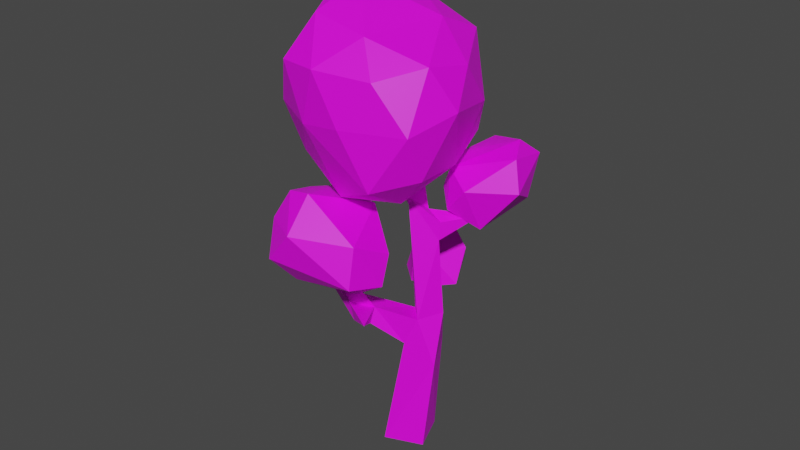 # Source: temp-decid.moderate.yellow.blend  (saved by Blender 2.82.7; exported with 4.5.12 LTS)
import bpy
from mathutils import Matrix  # noqa: F401  (used for matrix-valued properties, if any)

bpy.ops.wm.read_factory_settings(use_empty=True)
scene = bpy.context.scene
scene.name = 'Scene'

# ---- collections
col_collection = bpy.data.collections.new('Collection'); scene.collection.children.link(col_collection)

# ---- images (referenced by path relative to the original .blend; pixels are not part of the script)
import os
ASSET_DIR = os.environ.get("B2B_ASSET_DIR", "")  # directory of the original .blend (textures are referenced by path, not embedded)
HERE = os.path.dirname(os.path.abspath(__file__))  # packed textures are extracted next to this script under _unpacked/

def load_image(name, relpath, width, height, colorspace="sRGB"):
    """Load a texture the original file referenced (path relative to the .blend, or extracted next to this script)."""
    p = next((c for c in (os.path.join(HERE, relpath), os.path.join(ASSET_DIR, relpath)) if relpath and os.path.exists(c)), "")
    if p:
        img = bpy.data.images.load(p, check_existing=True)
        img.name = name
    else:  # same state as the original file: an image datablock whose file is absent (Cycles renders it pink)
        img = bpy.data.images.new(name, width, height)
        img.source = "FILE"
        img.filepath = "//" + (relpath or name)
    img.colorspace_settings.name = colorspace
    return img
img_temp_decid_yellow_png = load_image('temp-decid.yellow.png', 'palette/temp-decid.yellow.png', 1024, 1024, 'sRGB')

# ---- materials (node trees are filled in below, after node groups)
mat_palette = bpy.data.materials.new('palette')
mat_palette.use_transparent_shadow = False

# ---- material node trees
mat_palette.use_nodes = True; mat_palette.node_tree.nodes.clear()
_N = mat_palette.node_tree.nodes; _L = mat_palette.node_tree.links
n0 = _N.new('ShaderNodeOutputMaterial'); n0.name = 'Material Output'; n0.location = (300, 300)
n1 = _N.new('ShaderNodeBsdfPrincipled'); n1.name = 'Principled BSDF'; n1.location = (10, 300)
n1.distribution = 'GGX'
n1.subsurface_method = 'BURLEY'
n1.inputs[3].default_value = 1.45
n1.inputs[27].default_value = (0.0, 0.0, 0.0, 1.0)
n1.inputs[28].default_value = 1.0
n2 = _N.new('ShaderNodeTexImage'); n2.name = 'Image Texture'; n2.location = (-280, 280)
n2.image = img_temp_decid_yellow_png
_L.new(n1.outputs[0], n0.inputs[0])
_L.new(n2.outputs[0], n1.inputs[0])
n0.is_active_output = True

# ---- world
world_world = bpy.data.worlds.new('World'); scene.world = world_world
world_world.use_nodes = True; world_world.node_tree.nodes.clear()
_N = world_world.node_tree.nodes; _L = world_world.node_tree.links
n0 = _N.new('ShaderNodeOutputWorld'); n0.name = 'World Output'; n0.location = (300, 300)
n1 = _N.new('ShaderNodeBackground'); n1.name = 'Background'; n1.location = (10, 300)
n1.inputs[0].default_value = (0.05088, 0.05088, 0.05088, 1.0)
_L.new(n1.outputs[0], n0.inputs[0])
n0.is_active_output = True
world_world.color = (0.05088, 0.05088, 0.05088)
world_world.use_sun_shadow = False
world_world.sun_shadow_jitter_overblur = 0.0

# ---- meshes
me_cube_001 = bpy.data.meshes.new('Cube.001')
me_cube_001.from_pydata([(-0.3418, -0.08454, 3.576e-05), (-0.6877, 0.3572, 3.096), (0.6729, 0.5717, 1.952), (0.6795, 0.5553, 2.033), (0.9055, -0.504, 2.189), (0.9776, -0.4521, 2.189), (1.01, 0.122, 2.806), (0.9352, 0.1864, 2.813), (0.52, 0.2927, 3.474), (0.524, 0.2412, 3.559), (0.4729, 0.3139, 3.559), (-0.368, -0.2276, 3.667), (-0.3271, -0.2096, 3.74), (0.3157, -0.2528, 4.607), (0.2392, -0.2133, 4.63), (0.2801, -0.1343, 4.63), (-0.5235, -0.6499, 1.796), (-0.2165, -0.2346, 1.469), (-0.4344, -0.1412, 1.469), (-0.4063, -0.07565, 1.695), (-0.1884, -0.1691, 1.695), (-0.5323, -0.6702, 1.715), (0.1794, -0.03157, 3.544), (-0.02991, -0.1134, 3.663), (0.03355, 0.06133, 3.562), (0.3565, -0.1739, 4.607), (-0.106, -0.1909, 3.466), (-0.164, -0.05923, 3.466), (-0.0919, -0.02753, 3.586), (0.1074, -0.1848, 3.633), (0.1339, 0.112, 3.386), (0.1592, -0.0368, 3.356), (-0.05194, -0.09496, 3.121), (-0.156, 0.05057, 3.174), (-0.01585, 0.1543, 3.205), (-0.3923, 0.121, 2.871), (-0.2782, 0.2711, 3.038), (-0.3339, 0.1018, 3.038), (-0.7171, 0.2767, 3.097), (0.5459, 0.2326, 1.835), (0.7243, 0.153, 2.035), (0.7074, 0.2112, 1.835), (0.799, -0.1352, 1.881), (0.5467, -0.1174, 1.756), (0.6008, -0.1242, 2.032), (0.7833, -0.03246, 2.025), (0.9722, -0.5206, 2.117), (0.518, 0.09592, 2.023), (1.01, 0.217, 2.776), (0.1395, 0.2114, 1.482), (0.09776, -0.06897, 1.482), (-0.02124, 0.2648, 1.781), (0.4962, 0.1315, 1.685), (0.3478, -0.08109, 1.878), (0.3838, 0.1451, 1.873), (-0.01117, -0.0279, 1.784), (-0.3129, -0.03977, 1.84), (-0.3331, 0.2579, 1.84), (-0.01251, 0.255, 2.619), (0.004384, 0.006455, 2.619), (-0.2437, -0.01041, 2.633), (-0.2649, 0.2623, 2.808), (-0.08285, 0.3418, 1.187e-05), (0.3446, 0.0857, 0.0001792), (0.08255, -0.3445, 6.185e-05), (-0.3973, 0.03175, 1.149), (-0.2121, 0.3374, 1.149), (0.09012, 0.1543, 1.203), (-0.09509, -0.1513, 1.203), (-0.106, -0.1909, 3.466), (-0.164, -0.05923, 3.466), (-0.0919, -0.02753, 3.586), (-0.03398, -0.1592, 3.586), (0.4654, 0.1105, 5.465), (-0.523, -0.03247, 5.287), (-0.3311, 0.3475, 5.204), (-0.8196, -0.3622, 4.705), (-0.1304, 0.1981, 5.388), (0.02684, 0.8486, 5.083), (0.06536, -0.3943, 5.579), (-0.166, 0.9037, 4.753), (0.329, 1.081, 4.457), (-0.0266, 0.1219, 3.472), (0.2318, 0.5028, 3.439), (-0.4903, 0.5071, 4.388), (0.9294, -0.3393, 5.434), (1.15, 0.2797, 4.307), (1.362, -0.07345, 4.973), (0.981, 0.5, 4.187), (0.8557, -0.4836, 3.491), (1.293, 0.163, 4.48), (1.206, -0.02591, 4.245), (1.055, -0.01111, 3.777), (1.286, -0.3132, 4.304), (0.00941, -1.241, 5.122), (0.5262, -1.161, 4.359), (-0.3801, -0.898, 4.111), (-0.575, -0.796, 4.427), (0.1812, -0.6997, 3.467), (1.098, -0.6729, 3.965), (1.099, -0.7039, 4.119), (-0.302, -1.137, 4.435), (0.9052, -0.7357, 5.217), (0.2266, -1.324, 4.523), (0.292, -1.066, 5.364), (-0.3952, -0.7025, 5.267), (-0.2886, -0.2128, 3.442), (1.355, -0.4951, 4.447), (-0.4009, 0.3942, 3.793), (0.6649, -1.137, 4.909), (-0.8621, -0.3473, 4.13), (-0.4706, -0.7241, 3.797), (0.6669, -1.063, 5.01), (0.3368, -1.244, 5.044), (-0.7058, -0.6248, 4.753), (0.3531, -1.319, 4.466), (0.06831, -1.116, 3.941), (-0.7, -0.4996, 5.123), (-0.8059, -0.1048, 3.953), (-0.8019, -0.235, 3.906), (0.5789, -0.9801, 3.846), (0.841, 0.221, 3.454), (0.3945, -0.1413, 3.324), (-0.8639, -0.5286, 4.375), (0.489, -0.5077, 5.727), (0.7978, -0.07833, 5.491), (0.1324, 0.001119, 5.478), (0.6158, 0.8395, 4.961), (-0.4529, 0.55, 4.991), (0.878, 0.5882, 4.964), (-0.2754, 0.8336, 4.362), (-0.6039, 0.3694, 4.731), (0.118, -0.7455, 5.548), (0.5462, 0.4165, 5.345), (-0.2074, -0.2312, 5.477), (0.772, 0.7402, 4.092), (0.4989, 0.9258, 4.084), (-0.6112, 0.2759, 4.102), (0.7379, 0.4542, 5.249), (1.039, 0.5284, 4.716), (-0.4186, 0.682, 4.716), (0.9605, 0.6798, 4.435), (0.02832, 0.9968, 4.453), (-0.8756, -0.1499, 4.437), (1.03, -0.1146, 5.412), (0.1044, 0.9192, 3.866), (0.7731, -0.5264, 5.569), (-0.2615, -0.5153, 5.491), (0.6036, -0.8273, 5.625), (1.165, 0.4049, 5.027), (-0.7652, -0.1919, 5.135), (1.126, -0.7186, 4.999), (-0.7874, 0.1817, 4.424), (0.9802, -0.9617, 4.456), (0.6536, 0.846, 3.747), (1.177, -0.214, 3.886), (0.3862, -0.1934, 5.651), (1.361, -0.14, 4.936), (-0.5424, -0.8031, 5.007), (1.043, 0.3851, 3.959), (1.054, 0.7939, 2.869), (0.5345, 0.6828, 2.936), (0.6606, 0.6672, 3.108), (1.069, 0.4382, 2.451), (0.6709, 0.3122, 2.439), (0.8508, 0.2723, 3.407), (1.419, 0.07343, 3.421), (1.277, -0.2022, 3.411), (0.396, -0.1801, 3.058), (1.621, 0.09702, 2.714), (1.223, 0.404, 3.43), (0.4494, 0.1632, 3.312), (1.332, -0.4424, 2.819), (1.313, -0.3264, 2.542), (1.183, -0.4305, 3.191), (1.018, -0.4264, 3.314), (1.138, -0.5001, 2.945), (0.8541, 0.5529, 2.427), (1.215, 0.6157, 2.645), (0.768, -0.4837, 3.145), (0.7921, -0.4925, 2.647), (0.3849, 0.06221, 2.761), (1.462, 0.5081, 2.932), (0.842, 0.7837, 3.101), (0.3509, 0.3633, 2.986), (0.5661, -0.3981, 2.836), (0.5521, -0.08504, 2.564), (0.8593, -0.2573, 2.482), (1.519, 0.3513, 3.229), (1.47, -0.2372, 3.095), (1.421, 0.1564, 2.483), (0.4644, 0.68, 2.659), (1.17, 0.09127, 3.541), (1.606, 0.06913, 3.057), (1.283, 0.5945, 3.204), (0.6829, -0.3016, 3.324), (1.649, 0.2361, 2.793), (0.8276, 0.8662, 2.616), (0.5026, 0.6675, 2.516), (1.171, -0.005024, 2.418), (-1.43, 0.03189, 3.752), (-1.347, -0.1283, 3.463), (-0.9573, 0.1697, 3.898), (-0.6576, 0.4973, 3.133), (-1.102, 0.5842, 3.394), (-1.349, 0.2425, 3.373), (-1.136, 0.5915, 3.677), (-1.069, 0.5264, 3.839), (-0.8702, 0.4582, 3.787), (-1.209, 0.2505, 3.939), (-1.145, -0.2028, 3.863), (-0.5694, 0.07196, 3.721), (-0.7872, -0.219, 3.756), (-0.4884, 0.3183, 3.562), (-1.01, 0.6814, 3.563), (-1.025, -0.4212, 3.618), (-0.5553, -0.2361, 3.561), (-1.254, -0.3362, 3.583), (-0.8927, -0.3738, 3.278), (-0.3598, 0.2251, 3.324), (-0.3904, -0.0492, 3.345), (-1.112, 0.3385, 3.131), (-0.7979, 0.2877, 2.941), (-0.9992, -0.1499, 3.073), (-0.4402, 0.2232, 3.079), (-0.7473, -0.09944, 3.069), (-0.3887, 0.0699, 3.523), (-0.5478, 0.4959, 3.405), (-1.311, 0.4142, 3.66), (-0.929, 0.5428, 3.202), (-1.12, 0.07026, 3.081), (-0.5104, -0.4323, 2.2), (-0.7568, -0.492, 2.231), (-0.8066, -0.9487, 2.384), (-0.5054, -1.179, 2.172), (-0.2837, -0.5505, 2.193), (-0.8923, -0.6664, 2.187), (-0.7275, -1.163, 2.2), (-0.2911, -1.002, 2.198), (-0.5994, -0.3497, 1.951), (-0.3476, -0.43, 1.946), (-0.8916, -1.041, 1.764), (-0.6695, -1.162, 1.806), (-0.1743, -0.6412, 1.928), (-0.1552, -0.9188, 1.925), (-0.3785, -0.4577, 1.764), (-0.7152, -0.6659, 1.644), (-0.2168, -0.7635, 1.719), (-0.7132, -0.9382, 1.635), (-0.6099, -0.8133, 2.494), (-0.2375, -0.763, 2.329), (-0.9509, -0.9364, 2.073), (-0.7086, -0.4177, 1.776), (-0.8558, -0.7502, 1.786), (-0.2588, -1.044, 1.795)], [], [(15, 22, 24), (14, 29, 13), (13, 22, 25), (52, 39, 41), (37, 32, 33), (14, 24, 23), (58, 34, 31), (16, 17, 20), (16, 18, 21), (21, 18, 17), (60, 59, 32), (66, 51, 49), (32, 59, 31), (59, 58, 31), (66, 57, 51), (20, 50, 55), (15, 13, 25), (17, 68, 50), (68, 67, 50), (20, 17, 50), (53, 47, 54), (35, 32, 37), (29, 26, 32), (19, 56, 57), (6, 48, 7), (50, 67, 49), (67, 66, 49), (18, 19, 57), (43, 41, 42), (4, 46, 5), (29, 23, 26), (27, 28, 33), (28, 34, 33), (28, 24, 34), (71, 23, 28), (72, 26, 23), (18, 68, 17), (24, 28, 23), (69, 27, 26), (70, 28, 27), (61, 34, 58), (18, 66, 65), (62, 64, 0), (29, 32, 31), (45, 41, 40), (56, 20, 55), (36, 33, 34), (33, 26, 27), (39, 54, 47), (22, 29, 31), (12, 70, 11), (12, 72, 71), (12, 69, 72), (8, 31, 30), (9, 31, 8), (10, 22, 9), (10, 30, 24), (38, 61, 35), (38, 36, 1), (38, 35, 37), (3, 47, 40), (3, 41, 2), (3, 39, 47), (46, 43, 42), (4, 43, 46), (5, 44, 4), (5, 42, 45), (48, 45, 40), (7, 44, 6), (7, 40, 47), (43, 49, 52), (53, 50, 43), (54, 55, 53), (54, 49, 51), (59, 51, 58), (60, 55, 59), (61, 56, 60), (61, 51, 57), (66, 0, 65), (66, 63, 62), (68, 63, 67), (65, 64, 68), (15, 25, 22), (15, 24, 14), (13, 29, 22), (14, 23, 29), (16, 21, 17), (16, 20, 19), (16, 19, 18), (15, 14, 13), (53, 44, 47), (35, 60, 32), (10, 9, 8), (43, 52, 41), (71, 72, 23), (72, 69, 26), (18, 65, 68), (69, 70, 27), (70, 71, 28), (61, 36, 34), (18, 57, 66), (62, 63, 64), (43, 44, 53), (61, 60, 35), (45, 42, 41), (56, 19, 20), (36, 37, 33), (33, 32, 26), (39, 52, 54), (31, 34, 30), (24, 30, 34), (11, 70, 69), (12, 71, 70), (12, 11, 69), (9, 22, 31), (10, 24, 22), (10, 8, 30), (38, 1, 61), (1, 36, 61), (38, 37, 36), (3, 40, 41), (2, 41, 39), (3, 2, 39), (4, 44, 43), (5, 45, 44), (5, 46, 42), (48, 6, 45), (6, 44, 45), (7, 47, 44), (7, 48, 40), (43, 50, 49), (53, 55, 50), (54, 51, 55), (54, 52, 49), (59, 55, 51), (60, 56, 55), (61, 57, 56), (61, 58, 51), (66, 62, 0), (66, 67, 63), (68, 64, 63), (65, 0, 64), (154, 121, 83), (151, 102, 112), (150, 76, 117), (155, 91, 93), (146, 85, 125), (130, 80, 142), (148, 146, 124), (159, 92, 121), (73, 156, 125), (85, 146, 148), (94, 103, 113), (89, 99, 120), (136, 81, 135), (149, 87, 90), (149, 90, 139), (107, 93, 157), (101, 94, 158), (159, 88, 86), (152, 84, 137), (74, 77, 75), (134, 79, 126), (105, 94, 132), (137, 84, 108), (122, 82, 83), (100, 107, 153), (74, 147, 134), (77, 74, 134), (76, 123, 114), (76, 143, 123), (77, 134, 126), (77, 78, 75), (151, 157, 85), (132, 104, 148), (78, 133, 127), (134, 147, 79), (132, 94, 104), (80, 130, 140), (102, 85, 148), (135, 141, 88), (152, 131, 84), (154, 135, 159), (81, 136, 145), (83, 82, 108), (84, 130, 108), (85, 144, 125), (102, 151, 85), (79, 147, 132), (106, 82, 122), (148, 104, 112), (121, 92, 89), (103, 94, 101), (102, 148, 112), (86, 91, 92), (123, 97, 114), (151, 109, 153), (120, 153, 95), (100, 99, 93), (90, 157, 93), (91, 90, 93), (87, 149, 144), (135, 154, 136), (154, 159, 121), (92, 155, 89), (99, 89, 155), (155, 92, 91), (76, 150, 152), (97, 101, 158), (78, 77, 133), (104, 94, 113), (86, 90, 91), (88, 141, 86), (139, 90, 86), (159, 86, 92), (86, 141, 139), (90, 87, 157), (132, 147, 105), (95, 115, 116), (157, 151, 107), (85, 157, 87), (87, 144, 85), (97, 123, 96), (96, 123, 111), (159, 135, 88), (82, 106, 108), (122, 89, 98), (122, 83, 121), (89, 122, 121), (74, 150, 147), (101, 97, 96), (109, 151, 112), (153, 120, 100), (156, 73, 126), (151, 153, 107), (100, 93, 107), (120, 99, 100), (93, 99, 155), (119, 123, 110), (117, 158, 105), (115, 109, 113), (114, 158, 117), (113, 109, 112), (120, 116, 98), (106, 119, 118), (98, 89, 120), (106, 122, 98), (94, 105, 158), (103, 115, 113), (76, 114, 117), (119, 111, 123), (104, 113, 112), (116, 120, 95), (118, 152, 137), (110, 123, 143), (118, 108, 106), (147, 117, 105), (116, 115, 103), (96, 116, 101), (97, 158, 114), (111, 106, 98), (119, 110, 118), (116, 111, 98), (111, 119, 106), (116, 103, 101), (153, 109, 95), (124, 156, 79), (124, 146, 125), (75, 128, 150), (131, 152, 150), (75, 78, 128), (127, 133, 138), (95, 109, 115), (108, 118, 137), (152, 118, 143), (110, 143, 118), (150, 117, 147), (116, 96, 111), (74, 75, 150), (128, 131, 150), (133, 126, 73), (145, 154, 83), (129, 127, 138), (128, 80, 140), (129, 139, 141), (130, 145, 108), (131, 128, 140), (143, 76, 152), (144, 138, 125), (148, 124, 132), (81, 127, 141), (142, 145, 130), (156, 126, 79), (141, 135, 81), (132, 124, 79), (129, 149, 139), (128, 78, 80), (81, 145, 142), (149, 129, 138), (140, 130, 84), (84, 131, 140), (156, 124, 125), (144, 149, 138), (77, 126, 133), (154, 145, 136), (133, 73, 125), (133, 125, 138), (145, 83, 108), (78, 127, 81), (81, 142, 80), (127, 129, 141), (80, 78, 81), (163, 199, 164), (162, 183, 161), (197, 178, 177), (160, 182, 178), (178, 197, 160), (191, 184, 161), (182, 160, 194), (191, 161, 183), (195, 171, 168), (183, 162, 165), (166, 189, 193), (180, 186, 187), (174, 167, 175), (195, 168, 185), (170, 194, 183), (165, 162, 171), (173, 199, 190), (171, 195, 165), (198, 186, 181), (177, 178, 163), (198, 191, 197), (164, 177, 163), (184, 191, 198), (166, 193, 188), (169, 193, 189), (170, 183, 165), (168, 171, 184), (161, 184, 171), (162, 161, 171), (181, 168, 184), (180, 185, 186), (172, 176, 180), (183, 197, 191), (180, 187, 173), (160, 197, 183), (181, 184, 198), (180, 179, 185), (172, 189, 174), (164, 198, 177), (176, 175, 179), (176, 172, 174), (186, 198, 164), (179, 195, 185), (174, 175, 176), (176, 179, 180), (175, 167, 195), (172, 173, 189), (169, 196, 193), (169, 189, 173), (189, 166, 167), (167, 174, 189), (197, 177, 198), (166, 188, 170), (166, 170, 192), (172, 180, 173), (173, 187, 199), (179, 175, 195), (185, 168, 181), (185, 181, 186), (163, 190, 199), (190, 178, 196), (186, 164, 187), (190, 163, 178), (199, 187, 164), (169, 190, 196), (167, 166, 192), (196, 188, 193), (196, 182, 188), (182, 194, 188), (195, 167, 192), (165, 195, 192), (160, 183, 194), (170, 165, 192), (188, 194, 170), (196, 178, 182), (173, 190, 169), (200, 228, 205), (212, 210, 215), (201, 205, 230), (208, 214, 207), (208, 207, 202), (214, 204, 206), (209, 200, 210), (200, 217, 210), (217, 200, 201), (202, 207, 209), (228, 200, 209), (210, 212, 202), (210, 202, 209), (203, 214, 227), (204, 228, 206), (204, 221, 205), (200, 205, 201), (206, 228, 207), (228, 204, 205), (204, 229, 221), (208, 227, 214), (214, 206, 207), (203, 229, 214), (209, 207, 228), (201, 223, 217), (223, 218, 217), (218, 220, 216), (218, 225, 220), (220, 219, 226), (220, 224, 219), (224, 203, 227), (224, 222, 203), (222, 229, 203), (222, 221, 229), (222, 230, 221), (224, 227, 219), (225, 222, 224), (223, 225, 218), (221, 230, 205), (220, 226, 216), (218, 216, 215), (217, 218, 215), (219, 227, 213), (219, 213, 226), (216, 226, 211), (212, 216, 211), (212, 211, 202), (215, 216, 212), (213, 227, 208), (211, 213, 208), (211, 208, 202), (226, 213, 211), (217, 215, 210), (229, 204, 214), (230, 223, 201), (222, 223, 230), (220, 225, 224), (222, 225, 223), (248, 254, 242), (247, 248, 246), (247, 246, 245), (248, 242, 241), (246, 248, 241), (246, 241, 253), (246, 253, 252), (246, 252, 245), (247, 245, 243), (244, 247, 243), (244, 243, 250), (242, 254, 234), (245, 252, 239), (240, 245, 239), (240, 239, 231), (244, 250, 238), (254, 244, 238), (254, 238, 234), (242, 234, 237), (241, 242, 237), (241, 237, 251), (253, 251, 236), (239, 236, 232), (239, 232, 231), (240, 231, 235), (243, 240, 235), (243, 235, 250), (234, 238, 250), (234, 250, 249), (233, 237, 234), (233, 234, 249), (236, 251, 233), (232, 236, 233), (232, 233, 249), (231, 232, 249), (250, 235, 231), (250, 231, 249), (251, 237, 233), (245, 240, 243), (252, 236, 239), (252, 253, 236), (253, 241, 251), (254, 247, 244), (254, 248, 247)])
_uv = me_cube_001.uv_layers.new(name='UVMap')
_uv.uv.foreach_set('vector', [0.8116, 0.4988, 0.8116, 0.5112, 0.8088, 0.5112, 0.7381, 0.5307, 0.7257, 0.5335, 0.7381, 0.5335, 0.7892, 0.5323, 0.7768, 0.5335, 0.7892, 0.5335, 0.7029, 0.4157, 0.7029, 0.4217, 0.7001, 0.4217, 0.8086, 0.511, 0.8115, 0.4986, 0.8086, 0.4986, 0.8148, 0.5115, 0.812, 0.5239, 0.8148, 0.5239, 0.7896, 0.5303, 0.802, 0.5303, 0.802, 0.5243, 0.8084, 0.4988, 0.8024, 0.5112, 0.8084, 0.5112, 0.7892, 0.5307, 0.7768, 0.5319, 0.7892, 0.5319, 0.7385, 0.5303, 0.7509, 0.5243, 0.7509, 0.5303, 0.7764, 0.5243, 0.7764, 0.5303, 0.764, 0.5303, 0.764, 0.5048, 0.7764, 0.4988, 0.7764, 0.5048, 0.7895, 0.5242, 0.8019, 0.5242, 0.7895, 0.5302, 0.7381, 0.4728, 0.7257, 0.4728, 0.7381, 0.4604, 0.7956, 0.4476, 0.7896, 0.46, 0.7956, 0.46, 0.7385, 0.4217, 0.7445, 0.4157, 0.7445, 0.4217, 0.804, 0.5271, 0.8052, 0.5243, 0.8052, 0.5271, 0.7385, 0.4345, 0.7445, 0.4345, 0.7445, 0.4284, 0.7253, 0.4153, 0.7253, 0.4093, 0.7193, 0.4153, 0.6873, 0.4345, 0.6934, 0.4345, 0.6934, 0.4284, 0.7093, 0.4221, 0.7065, 0.4281, 0.7093, 0.4281, 0.7097, 0.4217, 0.7125, 0.4157, 0.7125, 0.4217, 0.7257, 0.4153, 0.7317, 0.4153, 0.7317, 0.4093, 0.6873, 0.4281, 0.6934, 0.4281, 0.6934, 0.4221, 0.7525, 0.5339, 0.7513, 0.5351, 0.7525, 0.5351, 0.7768, 0.4536, 0.7828, 0.4476, 0.7828, 0.4536, 0.6872, 0.4219, 0.6872, 0.4279, 0.6932, 0.4219, 0.7832, 0.4536, 0.7892, 0.4536, 0.7892, 0.4476, 0.6873, 0.4728, 0.6934, 0.4668, 0.6934, 0.4728, 0.756, 0.5351, 0.7573, 0.5339, 0.7573, 0.5351, 0.7033, 0.4217, 0.7061, 0.4217, 0.7061, 0.4157, 0.7093, 0.4217, 0.7065, 0.4217, 0.7093, 0.4157, 0.764, 0.5335, 0.7764, 0.5307, 0.7764, 0.5335, 0.7065, 0.4345, 0.7093, 0.4345, 0.7093, 0.4284, 0.8028, 0.5271, 0.8028, 0.5243, 0.8024, 0.5271, 0.8084, 0.5271, 0.8084, 0.5243, 0.8056, 0.5271, 0.6937, 0.4281, 0.6997, 0.4221, 0.6997, 0.4281, 0.8055, 0.527, 0.8055, 0.5242, 0.8083, 0.5242, 0.8036, 0.5271, 0.8036, 0.5243, 0.8032, 0.5271, 0.7557, 0.5343, 0.7529, 0.5343, 0.7557, 0.5339, 0.7956, 0.4856, 0.7956, 0.4732, 0.7896, 0.4856, 0.7381, 0.4093, 0.7321, 0.4153, 0.7381, 0.4153, 0.7509, 0.4604, 0.7385, 0.4728, 0.7509, 0.4728, 0.7129, 0.4408, 0.7189, 0.4348, 0.7189, 0.4408, 0.7097, 0.4281, 0.7125, 0.4221, 0.7125, 0.4281, 0.7832, 0.46, 0.7892, 0.46, 0.7892, 0.454, 0.7093, 0.4093, 0.7093, 0.4153, 0.7065, 0.4153, 0.7029, 0.4284, 0.7001, 0.4345, 0.7029, 0.4345, 0.8024, 0.5303, 0.8052, 0.5303, 0.8052, 0.5275, 0.8084, 0.5303, 0.8084, 0.5275, 0.8056, 0.5303, 0.8084, 0.5307, 0.8024, 0.5319, 0.8084, 0.5319, 0.7125, 0.4093, 0.7097, 0.4153, 0.7125, 0.4153, 0.7125, 0.4284, 0.7097, 0.4345, 0.7125, 0.4345, 0.8116, 0.5115, 0.8088, 0.5239, 0.8116, 0.5239, 0.802, 0.5335, 0.7896, 0.5335, 0.802, 0.5323, 0.7092, 0.4155, 0.7064, 0.4215, 0.7064, 0.4155, 0.8084, 0.4604, 0.8084, 0.4728, 0.8024, 0.4728, 0.7828, 0.486, 0.7768, 0.4984, 0.7828, 0.4984, 0.802, 0.5307, 0.7896, 0.5319, 0.802, 0.5319, 0.7096, 0.4215, 0.7096, 0.4155, 0.7124, 0.4155, 0.6997, 0.4284, 0.6937, 0.4345, 0.6997, 0.4345, 0.8084, 0.5323, 0.8024, 0.5335, 0.8084, 0.5335, 0.7125, 0.4668, 0.7125, 0.4728, 0.7065, 0.4728, 0.8084, 0.4348, 0.8024, 0.4472, 0.8084, 0.4472, 0.7637, 0.5335, 0.7513, 0.5335, 0.7637, 0.5307, 0.8104, 0.5367, 0.8116, 0.5243, 0.8116, 0.5367, 0.8086, 0.5238, 0.8086, 0.5114, 0.8115, 0.5114, 0.8148, 0.4221, 0.8088, 0.4345, 0.8148, 0.4345, 0.7767, 0.5322, 0.7891, 0.5322, 0.7767, 0.5334, 0.8084, 0.4221, 0.8084, 0.4345, 0.8024, 0.4345, 0.796, 0.4728, 0.802, 0.4604, 0.802, 0.4728, 0.802, 0.4345, 0.802, 0.4221, 0.796, 0.4345, 0.6996, 0.4219, 0.6936, 0.4279, 0.6936, 0.4219, 0.7001, 0.5175, 0.7125, 0.5115, 0.7125, 0.5175, 0.8147, 0.4219, 0.8086, 0.4343, 0.8086, 0.4219, 0.7892, 0.5179, 0.7768, 0.5239, 0.7892, 0.5239, 0.7637, 0.5179, 0.7513, 0.5239, 0.7637, 0.5239, 0.802, 0.5115, 0.796, 0.5239, 0.802, 0.5239, 0.7129, 0.4728, 0.7253, 0.4604, 0.7253, 0.4728, 0.7509, 0.4476, 0.7385, 0.46, 0.7509, 0.46, 0.7385, 0.4472, 0.7509, 0.4348, 0.7509, 0.4472, 0.7896, 0.5239, 0.7956, 0.5115, 0.7956, 0.5239, 0.7509, 0.5339, 0.7509, 0.5351, 0.7385, 0.5351, 0.7383, 0.5338, 0.7507, 0.5338, 0.7383, 0.535, 0.8118, 0.5238, 0.8118, 0.5114, 0.8147, 0.5114, 0.738, 0.5306, 0.7256, 0.5334, 0.7256, 0.5306, 0.8115, 0.5242, 0.8102, 0.5242, 0.8102, 0.5366, 0.7507, 0.5242, 0.7383, 0.5242, 0.7383, 0.5302, 0.8023, 0.511, 0.8023, 0.4986, 0.8083, 0.4986, 0.7559, 0.535, 0.7559, 0.5338, 0.7571, 0.5338, 0.7509, 0.4221, 0.7449, 0.4281, 0.7509, 0.4281, 0.7253, 0.5367, 0.7253, 0.5307, 0.7129, 0.5367, 0.7511, 0.5338, 0.7523, 0.5338, 0.7511, 0.535, 0.7257, 0.46, 0.7317, 0.46, 0.7317, 0.454, 0.8039, 0.527, 0.8051, 0.5242, 0.8039, 0.5242, 0.8023, 0.527, 0.8023, 0.5242, 0.8027, 0.5242, 0.7381, 0.4348, 0.7381, 0.4408, 0.7321, 0.4408, 0.8031, 0.527, 0.8031, 0.5242, 0.8035, 0.5242, 0.7555, 0.5338, 0.7527, 0.5338, 0.7527, 0.5342, 0.7129, 0.4153, 0.7189, 0.4153, 0.7189, 0.4093, 0.7125, 0.4984, 0.7001, 0.4984, 0.7125, 0.486, 0.6873, 0.4856, 0.6997, 0.4856, 0.6997, 0.4732, 0.7764, 0.4664, 0.7764, 0.4604, 0.7704, 0.4664, 0.7001, 0.4281, 0.7029, 0.4221, 0.7029, 0.4281, 0.7061, 0.4345, 0.7033, 0.4345, 0.7061, 0.4284, 0.7, 0.4155, 0.7028, 0.4155, 0.7, 0.4215, 0.706, 0.4155, 0.7032, 0.4155, 0.7032, 0.4215, 0.6932, 0.4283, 0.6872, 0.4283, 0.6872, 0.4343, 0.8023, 0.5274, 0.8051, 0.5274, 0.8023, 0.5302, 0.7033, 0.4153, 0.7061, 0.4093, 0.7061, 0.4153, 0.7001, 0.4408, 0.7061, 0.4408, 0.7061, 0.4348, 0.7064, 0.4152, 0.7064, 0.4091, 0.7092, 0.4091, 0.7096, 0.4152, 0.7096, 0.4091, 0.7124, 0.4091, 0.8023, 0.5318, 0.8023, 0.5306, 0.8083, 0.5306, 0.8116, 0.486, 0.8116, 0.4984, 0.8088, 0.4984, 0.8086, 0.4982, 0.8115, 0.4858, 0.8086, 0.4858, 0.7895, 0.5306, 0.7895, 0.5318, 0.8019, 0.5306, 0.7381, 0.5339, 0.7381, 0.5351, 0.7257, 0.5351, 0.8023, 0.4727, 0.8023, 0.4603, 0.8083, 0.4603, 0.7763, 0.5306, 0.7639, 0.5306, 0.7639, 0.5334, 0.77, 0.4476, 0.764, 0.4536, 0.77, 0.4536, 0.7029, 0.4093, 0.7029, 0.4153, 0.7001, 0.4153, 0.8023, 0.5334, 0.8023, 0.5322, 0.8083, 0.5322, 0.8023, 0.4471, 0.8023, 0.4347, 0.8083, 0.4347, 0.8148, 0.4732, 0.8148, 0.4856, 0.8088, 0.4856, 0.7895, 0.5322, 0.7895, 0.5334, 0.8019, 0.5322, 0.81, 0.5367, 0.8088, 0.5367, 0.81, 0.5243, 0.8023, 0.4343, 0.8083, 0.4219, 0.8023, 0.4219, 0.7891, 0.5178, 0.7767, 0.5178, 0.7767, 0.5238, 0.8099, 0.5242, 0.8086, 0.5242, 0.8086, 0.5366, 0.6873, 0.5303, 0.6997, 0.5303, 0.6997, 0.5243, 0.7189, 0.4157, 0.7189, 0.4217, 0.7129, 0.4217, 0.8148, 0.4348, 0.8148, 0.4472, 0.8088, 0.4472, 0.6996, 0.4283, 0.6936, 0.4283, 0.6936, 0.4343, 0.764, 0.5239, 0.7764, 0.5239, 0.7764, 0.5179, 0.7763, 0.5178, 0.7639, 0.5178, 0.7639, 0.5238, 0.7959, 0.5238, 0.7959, 0.5114, 0.8019, 0.5114, 0.7511, 0.5238, 0.7511, 0.5178, 0.7635, 0.5178, 0.7128, 0.4727, 0.7128, 0.4603, 0.7252, 0.4603, 0.7955, 0.5114, 0.7895, 0.5114, 0.7895, 0.5238, 0.7383, 0.4471, 0.7383, 0.4347, 0.7507, 0.4347, 0.7383, 0.4599, 0.7383, 0.4475, 0.7507, 0.4475, 0.2257, 0.489, 0.2381, 0.4766, 0.2381, 0.489, 0.3088, 0.4634, 0.3148, 0.4634, 0.3148, 0.451, 0.302, 0.4894, 0.2896, 0.4954, 0.302, 0.4954, 0.2061, 0.4319, 0.2061, 0.4379, 0.2001, 0.4379, 0.2704, 0.4443, 0.2764, 0.4443, 0.2764, 0.4383, 0.2001, 0.4315, 0.2061, 0.4255, 0.2061, 0.4315, 0.2895, 0.4314, 0.2895, 0.4253, 0.2955, 0.4253, 0.3024, 0.4123, 0.3084, 0.4123, 0.3084, 0.3999, 0.2317, 0.4379, 0.2257, 0.4379, 0.2317, 0.4319, 0.2257, 0.4059, 0.2317, 0.4059, 0.2317, 0.3999, 0.2125, 0.4894, 0.2001, 0.4954, 0.2125, 0.4954, 0.2512, 0.4634, 0.2636, 0.4634, 0.2636, 0.451, 0.302, 0.4634, 0.302, 0.451, 0.296, 0.4634, 0.2257, 0.4634, 0.2381, 0.4634, 0.2381, 0.451, 0.3024, 0.3995, 0.3084, 0.3871, 0.3084, 0.3995, 0.3148, 0.3995, 0.3088, 0.3995, 0.3148, 0.3871, 0.2507, 0.4381, 0.2383, 0.4505, 0.2383, 0.4381, 0.2001, 0.4251, 0.2061, 0.4251, 0.2061, 0.4191, 0.2065, 0.4187, 0.2125, 0.4127, 0.2125, 0.4187, 0.264, 0.4954, 0.2764, 0.4894, 0.2764, 0.4954, 0.2956, 0.4379, 0.2896, 0.4379, 0.2956, 0.4319, 0.2896, 0.4251, 0.302, 0.4127, 0.302, 0.4251, 0.2958, 0.4253, 0.3019, 0.4253, 0.2958, 0.4314, 0.2764, 0.3999, 0.2764, 0.4123, 0.264, 0.4123, 0.2764, 0.3995, 0.2764, 0.3871, 0.264, 0.3995, 0.2445, 0.4255, 0.2385, 0.4315, 0.2445, 0.4315, 0.2896, 0.5082, 0.302, 0.5022, 0.302, 0.5082, 0.2125, 0.4507, 0.2125, 0.4446, 0.2065, 0.4507, 0.2061, 0.4187, 0.2001, 0.4187, 0.2061, 0.4127, 0.2448, 0.4123, 0.2509, 0.4063, 0.2509, 0.4123, 0.2509, 0.4894, 0.2385, 0.4954, 0.2509, 0.4954, 0.2125, 0.4762, 0.2125, 0.4638, 0.2001, 0.4762, 0.3215, 0.4379, 0.3275, 0.4379, 0.3275, 0.4255, 0.2636, 0.4638, 0.2512, 0.4762, 0.2636, 0.4762, 0.2828, 0.3995, 0.2768, 0.3995, 0.2828, 0.3935, 0.2253, 0.4958, 0.2129, 0.5018, 0.2253, 0.5018, 0.2955, 0.4317, 0.2895, 0.4377, 0.2895, 0.4317, 0.2511, 0.4381, 0.2635, 0.4381, 0.2511, 0.4505, 0.2125, 0.4191, 0.2065, 0.4251, 0.2125, 0.4251, 0.2636, 0.3871, 0.2636, 0.3931, 0.2576, 0.3931, 0.2128, 0.5017, 0.2128, 0.4957, 0.2252, 0.4957, 0.2763, 0.387, 0.2639, 0.387, 0.2639, 0.3994, 0.2129, 0.4634, 0.2253, 0.4634, 0.2253, 0.451, 0.3084, 0.4251, 0.3024, 0.4251, 0.3084, 0.4127, 0.3019, 0.4317, 0.2958, 0.4317, 0.2958, 0.4377, 0.3086, 0.4381, 0.3146, 0.4381, 0.3086, 0.4505, 0.2, 0.4126, 0.2, 0.4186, 0.206, 0.4126, 0.2124, 0.4509, 0.2, 0.4509, 0.2, 0.4633, 0.264, 0.4251, 0.2764, 0.4251, 0.2764, 0.4127, 0.264, 0.4634, 0.2764, 0.4634, 0.2764, 0.451, 0.2509, 0.4634, 0.2509, 0.451, 0.2385, 0.4634, 0.2639, 0.3998, 0.2639, 0.4122, 0.2763, 0.3998, 0.3024, 0.4762, 0.3084, 0.4762, 0.3084, 0.4638, 0.2064, 0.4186, 0.2064, 0.4126, 0.2124, 0.4126, 0.2509, 0.4766, 0.2385, 0.489, 0.2509, 0.489, 0.2128, 0.4633, 0.2252, 0.4509, 0.2128, 0.4509, 0.3275, 0.4762, 0.3247, 0.4762, 0.3275, 0.4638, 0.2639, 0.4126, 0.2639, 0.425, 0.2763, 0.4126, 0.2956, 0.4059, 0.2956, 0.3999, 0.2896, 0.4059, 0.2892, 0.4762, 0.2768, 0.4762, 0.2892, 0.4638, 0.2385, 0.4059, 0.2445, 0.3999, 0.2445, 0.4059, 0.2383, 0.4633, 0.2383, 0.4509, 0.2507, 0.4509, 0.2764, 0.4766, 0.2764, 0.4826, 0.264, 0.4826, 0.302, 0.4507, 0.302, 0.4383, 0.2896, 0.4507, 0.2892, 0.4315, 0.2832, 0.4315, 0.2892, 0.4255, 0.2636, 0.489, 0.2512, 0.489, 0.2636, 0.4766, 0.2381, 0.4762, 0.2257, 0.4762, 0.2381, 0.4638, 0.302, 0.3871, 0.2896, 0.3995, 0.302, 0.3995, 0.2509, 0.4191, 0.2448, 0.4251, 0.2509, 0.4251, 0.206, 0.419, 0.2, 0.419, 0.2, 0.425, 0.2064, 0.419, 0.2064, 0.425, 0.2124, 0.419, 0.3212, 0.4894, 0.3152, 0.5018, 0.3212, 0.5018, 0.2253, 0.5082, 0.2253, 0.5022, 0.2129, 0.5082, 0.3212, 0.4638, 0.3212, 0.4762, 0.3152, 0.4762, 0.2507, 0.5116, 0.2383, 0.5116, 0.2383, 0.5128, 0.264, 0.489, 0.2764, 0.489, 0.2764, 0.483, 0.3086, 0.387, 0.3146, 0.387, 0.3086, 0.3994, 0.2511, 0.4509, 0.2511, 0.4633, 0.2635, 0.4509, 0.3019, 0.5084, 0.2895, 0.5096, 0.2895, 0.5084, 0.2956, 0.451, 0.2956, 0.4634, 0.2896, 0.4634, 0.2381, 0.4187, 0.2381, 0.4127, 0.2321, 0.4187, 0.302, 0.4826, 0.2896, 0.4826, 0.302, 0.4766, 0.2316, 0.387, 0.2255, 0.393, 0.2255, 0.387, 0.2639, 0.4509, 0.2763, 0.4509, 0.2639, 0.4633, 0.2892, 0.4634, 0.2768, 0.4634, 0.2892, 0.451, 0.2124, 0.4637, 0.2, 0.4761, 0.2, 0.4637, 0.2128, 0.4761, 0.2128, 0.4637, 0.2252, 0.4637, 0.302, 0.489, 0.302, 0.483, 0.2896, 0.489, 0.2381, 0.4255, 0.2321, 0.4315, 0.2381, 0.4315, 0.2636, 0.5086, 0.2512, 0.5114, 0.2636, 0.5114, 0.2379, 0.4637, 0.2255, 0.4761, 0.2255, 0.4637, 0.2319, 0.393, 0.2379, 0.387, 0.2319, 0.387, 0.2125, 0.3871, 0.2125, 0.3995, 0.2001, 0.3995, 0.2257, 0.5082, 0.2381, 0.5022, 0.2381, 0.5082, 0.3275, 0.4766, 0.3275, 0.489, 0.3247, 0.489, 0.2768, 0.4251, 0.2892, 0.4127, 0.2892, 0.4251, 0.2321, 0.3995, 0.2381, 0.3935, 0.2381, 0.3995, 0.2061, 0.4383, 0.2061, 0.4443, 0.2001, 0.4443, 0.3022, 0.4633, 0.3022, 0.4509, 0.3082, 0.4509, 0.2129, 0.4315, 0.2189, 0.4315, 0.2189, 0.4255, 0.2128, 0.393, 0.2128, 0.387, 0.2156, 0.387, 0.2125, 0.489, 0.2001, 0.489, 0.2125, 0.4766, 0.2763, 0.5084, 0.2639, 0.5084, 0.2639, 0.5112, 0.2385, 0.4762, 0.2509, 0.4638, 0.2509, 0.4762, 0.2383, 0.4761, 0.2507, 0.4637, 0.2383, 0.4637, 0.3022, 0.4377, 0.3022, 0.4253, 0.3082, 0.4253, 0.2511, 0.5084, 0.2511, 0.5112, 0.2635, 0.5084, 0.2316, 0.3934, 0.2255, 0.3934, 0.2255, 0.3994, 0.2511, 0.4637, 0.2511, 0.4761, 0.2635, 0.4637, 0.2257, 0.4251, 0.2317, 0.4251, 0.2317, 0.4191, 0.2891, 0.4637, 0.2767, 0.4637, 0.2767, 0.4761, 0.2512, 0.4954, 0.2636, 0.4894, 0.2636, 0.4954, 0.2125, 0.4315, 0.2065, 0.4315, 0.2125, 0.4255, 0.3019, 0.387, 0.2895, 0.387, 0.2895, 0.3994, 0.2257, 0.4123, 0.2317, 0.4063, 0.2317, 0.4123, 0.3246, 0.4889, 0.3246, 0.4765, 0.3274, 0.4765, 0.3148, 0.4379, 0.3148, 0.4255, 0.3088, 0.4379, 0.2445, 0.4063, 0.2385, 0.4123, 0.2445, 0.4123, 0.2129, 0.489, 0.2253, 0.489, 0.2253, 0.4766, 0.216, 0.387, 0.216, 0.393, 0.2188, 0.387, 0.2128, 0.4765, 0.2128, 0.4889, 0.2252, 0.4765, 0.2895, 0.4126, 0.3019, 0.4126, 0.2895, 0.425, 0.2, 0.3994, 0.2124, 0.387, 0.2, 0.387, 0.3019, 0.4381, 0.2895, 0.4505, 0.2895, 0.4381, 0.2129, 0.4251, 0.2189, 0.4251, 0.2189, 0.4191, 0.2639, 0.4889, 0.2639, 0.4829, 0.2763, 0.4829, 0.2892, 0.489, 0.2892, 0.483, 0.2768, 0.489, 0.2511, 0.4765, 0.2635, 0.4765, 0.2511, 0.4889, 0.296, 0.4762, 0.302, 0.4638, 0.302, 0.4762, 0.2895, 0.4761, 0.2955, 0.4637, 0.2895, 0.4637, 0.2639, 0.4765, 0.2763, 0.4765, 0.2639, 0.4825, 0.3088, 0.4251, 0.3148, 0.4127, 0.3148, 0.4251, 0.3152, 0.3995, 0.3212, 0.3871, 0.3212, 0.3995, 0.2253, 0.4251, 0.2253, 0.4191, 0.2193, 0.4251, 0.2955, 0.4509, 0.2895, 0.4509, 0.2895, 0.4633, 0.2891, 0.4765, 0.2767, 0.4765, 0.2767, 0.4825, 0.2958, 0.4509, 0.2958, 0.4633, 0.3019, 0.4509, 0.2767, 0.4889, 0.2767, 0.4829, 0.2891, 0.4829, 0.2321, 0.4123, 0.2381, 0.4063, 0.2381, 0.4123, 0.2383, 0.4765, 0.2507, 0.4765, 0.2383, 0.4889, 0.2253, 0.4187, 0.2253, 0.4127, 0.2193, 0.4187, 0.2129, 0.4443, 0.2189, 0.4383, 0.2189, 0.4443, 0.2379, 0.3934, 0.2319, 0.3934, 0.2319, 0.3994, 0.2764, 0.4762, 0.264, 0.4762, 0.2764, 0.4638, 0.2636, 0.4063, 0.2636, 0.4123, 0.2576, 0.4123, 0.2255, 0.3998, 0.2255, 0.4058, 0.2316, 0.3998, 0.3024, 0.489, 0.3084, 0.4766, 0.3084, 0.489, 0.3152, 0.4634, 0.3212, 0.4634, 0.3212, 0.451, 0.2379, 0.4765, 0.2255, 0.4765, 0.2255, 0.4889, 0.2958, 0.4637, 0.2958, 0.4761, 0.3019, 0.4637, 0.2381, 0.4059, 0.2321, 0.4059, 0.2381, 0.3999, 0.2895, 0.4825, 0.2895, 0.4765, 0.3019, 0.4765, 0.3024, 0.4507, 0.3084, 0.4383, 0.3084, 0.4507, 0.2509, 0.4059, 0.2509, 0.3999, 0.2448, 0.4059, 0.3022, 0.3994, 0.3082, 0.387, 0.3022, 0.387, 0.3088, 0.4762, 0.3148, 0.4638, 0.3148, 0.4762, 0.2828, 0.4319, 0.2828, 0.4379, 0.2768, 0.4379, 0.2379, 0.3998, 0.2319, 0.4058, 0.2319, 0.3998, 0.2509, 0.3935, 0.2448, 0.3995, 0.2509, 0.3995, 0.2125, 0.5018, 0.2125, 0.4958, 0.2001, 0.5018, 0.2, 0.4889, 0.2124, 0.4765, 0.2, 0.4765, 0.2895, 0.4889, 0.2895, 0.4829, 0.3019, 0.4829, 0.3082, 0.3998, 0.3022, 0.4122, 0.3022, 0.3998, 0.2316, 0.4062, 0.2255, 0.4062, 0.2255, 0.4122, 0.2381, 0.4954, 0.2257, 0.4954, 0.2381, 0.4894, 0.2639, 0.4637, 0.2763, 0.4637, 0.2639, 0.4761, 0.2891, 0.4509, 0.2767, 0.4509, 0.2767, 0.4633, 0.2379, 0.4062, 0.2319, 0.4062, 0.2319, 0.4122, 0.2, 0.4953, 0.2, 0.4893, 0.2124, 0.4893, 0.3022, 0.4126, 0.3082, 0.4126, 0.3022, 0.425, 0.2892, 0.4954, 0.2768, 0.4954, 0.2892, 0.4894, 0.2128, 0.4126, 0.2128, 0.4186, 0.2188, 0.4126, 0.2128, 0.4953, 0.2252, 0.4893, 0.2128, 0.4893, 0.2252, 0.4126, 0.2192, 0.4186, 0.2192, 0.4126, 0.2193, 0.4379, 0.2253, 0.4319, 0.2253, 0.4379, 0.2512, 0.4059, 0.2572, 0.3999, 0.2572, 0.4059, 0.3082, 0.4381, 0.3022, 0.4505, 0.3022, 0.4381, 0.2385, 0.3995, 0.2445, 0.3995, 0.2445, 0.3935, 0.2891, 0.4126, 0.2767, 0.425, 0.2767, 0.4126, 0.2255, 0.4953, 0.2255, 0.4893, 0.2379, 0.4893, 0.2128, 0.425, 0.2188, 0.419, 0.2128, 0.419, 0.2252, 0.419, 0.2192, 0.425, 0.2192, 0.419, 0.2636, 0.3995, 0.2636, 0.3935, 0.2576, 0.3995, 0.2892, 0.3871, 0.2892, 0.3931, 0.2832, 0.3931, 0.3082, 0.4637, 0.3022, 0.4637, 0.3022, 0.4761, 0.2892, 0.4123, 0.2892, 0.3999, 0.2768, 0.4123, 0.2381, 0.4191, 0.2381, 0.4251, 0.2321, 0.4251, 0.2767, 0.3998, 0.2767, 0.4122, 0.2891, 0.3998, 0.2507, 0.4893, 0.2383, 0.4953, 0.2383, 0.4893, 0.2832, 0.4507, 0.2892, 0.4446, 0.2892, 0.4507, 0.2192, 0.4062, 0.222, 0.4062, 0.2192, 0.4122, 0.2125, 0.4319, 0.2125, 0.4379, 0.2065, 0.4379, 0.3246, 0.4761, 0.3246, 0.4637, 0.3274, 0.4637, 0.2381, 0.4319, 0.2321, 0.4379, 0.2381, 0.4379, 0.2255, 0.4186, 0.2255, 0.4126, 0.2316, 0.4126, 0.2381, 0.4958, 0.2257, 0.5018, 0.2381, 0.5018, 0.2635, 0.4893, 0.2511, 0.4893, 0.2511, 0.4953, 0.2379, 0.4126, 0.2319, 0.4126, 0.2319, 0.4186, 0.3022, 0.4765, 0.3082, 0.4765, 0.3022, 0.4889, 0.2255, 0.419, 0.2255, 0.425, 0.2316, 0.419, 0.2639, 0.4953, 0.2639, 0.4893, 0.2763, 0.4893, 0.3146, 0.3998, 0.3086, 0.3998, 0.3086, 0.4122, 0.2891, 0.4893, 0.2767, 0.4893, 0.2767, 0.4953, 0.3088, 0.489, 0.3148, 0.489, 0.3148, 0.4766, 0.2189, 0.4379, 0.2189, 0.4319, 0.2129, 0.4379, 0.2509, 0.4958, 0.2509, 0.5018, 0.2385, 0.5018, 0.2379, 0.419, 0.2319, 0.425, 0.2319, 0.419, 0.2, 0.4314, 0.2, 0.4253, 0.206, 0.4253, 0.2124, 0.4253, 0.2064, 0.4314, 0.2064, 0.4253, 0.2, 0.4377, 0.2, 0.4317, 0.206, 0.4317, 0.2064, 0.4317, 0.2124, 0.4317, 0.2064, 0.4377, 0.3086, 0.425, 0.3146, 0.4126, 0.3086, 0.4126, 0.2383, 0.387, 0.2443, 0.387, 0.2383, 0.393, 0.2189, 0.4507, 0.2129, 0.4507, 0.2189, 0.4446, 0.2253, 0.5146, 0.2253, 0.5086, 0.2129, 0.5146, 0.2447, 0.387, 0.2507, 0.387, 0.2447, 0.393, 0.2383, 0.3934, 0.2443, 0.3934, 0.2383, 0.3994, 0.2252, 0.4062, 0.2223, 0.4062, 0.2223, 0.4122, 0.2255, 0.4509, 0.2379, 0.4509, 0.2255, 0.4633, 0.2509, 0.4319, 0.2448, 0.4379, 0.2509, 0.4379, 0.2257, 0.4315, 0.2317, 0.4315, 0.2317, 0.4255, 0.2507, 0.3934, 0.2447, 0.3934, 0.2447, 0.3994, 0.2188, 0.4253, 0.2128, 0.4253, 0.2128, 0.4314, 0.264, 0.4379, 0.27, 0.4319, 0.27, 0.4379, 0.2636, 0.4958, 0.2512, 0.5018, 0.2636, 0.5018, 0.2385, 0.4187, 0.2445, 0.4127, 0.2445, 0.4187, 0.2253, 0.4315, 0.2253, 0.4255, 0.2193, 0.4315, 0.264, 0.4315, 0.27, 0.4315, 0.27, 0.4255, 0.3275, 0.3871, 0.3215, 0.3995, 0.3275, 0.3995, 0.3019, 0.4893, 0.2895, 0.4893, 0.2895, 0.4953, 0.3086, 0.4253, 0.3086, 0.4377, 0.3146, 0.4253, 0.2, 0.4957, 0.2124, 0.4957, 0.2, 0.5017, 0.3086, 0.4633, 0.3086, 0.4509, 0.3146, 0.4509, 0.2255, 0.4957, 0.2255, 0.5017, 0.2379, 0.4957, 0.2128, 0.4062, 0.2128, 0.4122, 0.2156, 0.4062, 0.2192, 0.4314, 0.2192, 0.4253, 0.2252, 0.4253, 0.2188, 0.4317, 0.2128, 0.4377, 0.2128, 0.4317, 0.2192, 0.4377, 0.2192, 0.4317, 0.2252, 0.4317, 0.2448, 0.4315, 0.2509, 0.4315, 0.2509, 0.4255, 0.3086, 0.4761, 0.3086, 0.4637, 0.3146, 0.4637, 0.2383, 0.4957, 0.2507, 0.4957, 0.2383, 0.5017, 0.2509, 0.5082, 0.2509, 0.5022, 0.2385, 0.5082, 0.2443, 0.3998, 0.2383, 0.4058, 0.2383, 0.3998, 0.2447, 0.4058, 0.2447, 0.3998, 0.2507, 0.3998, 0.2443, 0.4062, 0.2383, 0.4122, 0.2383, 0.4062, 0.3086, 0.4889, 0.3086, 0.4765, 0.3146, 0.4765, 0.2447, 0.4122, 0.2447, 0.4062, 0.2507, 0.4062, 0.2316, 0.4253, 0.2255, 0.4314, 0.2255, 0.4253, 0.2379, 0.4253, 0.2319, 0.4253, 0.2319, 0.4314, 0.2188, 0.4062, 0.216, 0.4122, 0.216, 0.4062, 0.27, 0.4507, 0.264, 0.4507, 0.27, 0.4446, 0.2192, 0.3998, 0.2192, 0.4058, 0.222, 0.3998, 0.2316, 0.4317, 0.2255, 0.4317, 0.2255, 0.4377, 0.2445, 0.4191, 0.2385, 0.4251, 0.2445, 0.4251, 0.2512, 0.3931, 0.2572, 0.3871, 0.2572, 0.3931, 0.2065, 0.4443, 0.2125, 0.4383, 0.2125, 0.4443, 0.2379, 0.4317, 0.2319, 0.4377, 0.2319, 0.4317, 0.2383, 0.4126, 0.2443, 0.4126, 0.2383, 0.4186, 0.2764, 0.4446, 0.2764, 0.4507, 0.2704, 0.4507, 0.2511, 0.5017, 0.2635, 0.4957, 0.2511, 0.4957, 0.2764, 0.4255, 0.2704, 0.4315, 0.2764, 0.4315, 0.2447, 0.4186, 0.2447, 0.4126, 0.2507, 0.4126, 0.2443, 0.419, 0.2383, 0.425, 0.2383, 0.419, 0.2223, 0.3998, 0.2223, 0.4058, 0.2252, 0.3998, 0.2447, 0.419, 0.2447, 0.425, 0.2507, 0.419, 0.2768, 0.4443, 0.2828, 0.4443, 0.2828, 0.4383, 0.315, 0.387, 0.315, 0.3994, 0.321, 0.387, 0.3182, 0.5081, 0.3182, 0.5052, 0.321, 0.5052, 0.2443, 0.4253, 0.2383, 0.4253, 0.2383, 0.4314, 0.2447, 0.4314, 0.2447, 0.4253, 0.2507, 0.4253, 0.2, 0.502, 0.2124, 0.502, 0.2, 0.5081, 0.3152, 0.4379, 0.3212, 0.4379, 0.3212, 0.4255, 0.315, 0.4377, 0.321, 0.4253, 0.315, 0.4253, 0.2128, 0.5081, 0.2128, 0.502, 0.2252, 0.502, 0.2832, 0.3995, 0.2892, 0.3935, 0.2892, 0.3995, 0.2383, 0.4377, 0.2443, 0.4317, 0.2383, 0.4317, 0.2447, 0.4377, 0.2447, 0.4317, 0.2507, 0.4317, 0.2, 0.4441, 0.206, 0.4381, 0.2, 0.4381, 0.2064, 0.4441, 0.2124, 0.4381, 0.2064, 0.4381, 0.2, 0.4505, 0.2, 0.4445, 0.206, 0.4445, 0.2064, 0.4505, 0.2124, 0.4445, 0.2064, 0.4445, 0.2571, 0.387, 0.2511, 0.393, 0.2511, 0.387, 0.2575, 0.393, 0.2575, 0.387, 0.2635, 0.387, 0.2511, 0.3934, 0.2571, 0.3934, 0.2511, 0.3994, 0.2892, 0.4379, 0.2832, 0.4379, 0.2892, 0.4319, 0.2575, 0.3934, 0.2635, 0.3934, 0.2575, 0.3994, 0.315, 0.4509, 0.315, 0.4633, 0.321, 0.4509, 0.2571, 0.3998, 0.2511, 0.4058, 0.2511, 0.3998, 0.2575, 0.4058, 0.2635, 0.3998, 0.2575, 0.3998, 0.2193, 0.4443, 0.2253, 0.4383, 0.2253, 0.4443, 0.2511, 0.4122, 0.2571, 0.4062, 0.2511, 0.4062, 0.2635, 0.4062, 0.2575, 0.4062, 0.2575, 0.4122, 0.2764, 0.5022, 0.2764, 0.5082, 0.264, 0.5082, 0.2128, 0.4441, 0.2188, 0.4381, 0.2128, 0.4381, 0.2255, 0.502, 0.2255, 0.5081, 0.2379, 0.502, 0.321, 0.4637, 0.315, 0.4637, 0.315, 0.4761, 0.2507, 0.502, 0.2383, 0.5081, 0.2383, 0.502, 0.2192, 0.4381, 0.2192, 0.4441, 0.2252, 0.4381, 0.2764, 0.4379, 0.2704, 0.4379, 0.2764, 0.4319, 0.2128, 0.4505, 0.2128, 0.4445, 0.2188, 0.4445, 0.315, 0.4893, 0.321, 0.4893, 0.315, 0.5017, 0.2192, 0.4505, 0.2252, 0.4445, 0.2192, 0.4445, 0.2639, 0.5081, 0.2763, 0.502, 0.2639, 0.502, 0.2001, 0.5146, 0.2125, 0.5146, 0.2125, 0.5086, 0.3274, 0.387, 0.3214, 0.3994, 0.3214, 0.387, 0.2891, 0.502, 0.2767, 0.5081, 0.2767, 0.502, 0.2699, 0.4253, 0.2639, 0.4314, 0.2639, 0.4253, 0.264, 0.4443, 0.27, 0.4383, 0.27, 0.4443, 0.302, 0.4063, 0.302, 0.4123, 0.296, 0.4123, 0.296, 0.4059, 0.302, 0.3999, 0.302, 0.4059, 0.2703, 0.4253, 0.2763, 0.4253, 0.2703, 0.4314, 0.2699, 0.4317, 0.2639, 0.4317, 0.2639, 0.4377, 0.2763, 0.4317, 0.2703, 0.4377, 0.2703, 0.4317, 0.2639, 0.4441, 0.2639, 0.4381, 0.2699, 0.4381, 0.3274, 0.4126, 0.3214, 0.4126, 0.3214, 0.425, 0.2895, 0.502, 0.3019, 0.502, 0.2895, 0.5081, 0.2128, 0.4058, 0.2156, 0.3998, 0.2128, 0.3998, 0.2189, 0.4059, 0.2161, 0.4059, 0.2189, 0.3999, 0.2768, 0.4507, 0.2828, 0.4507, 0.2828, 0.4446, 0.2703, 0.4441, 0.2763, 0.4381, 0.2703, 0.4381, 0.2699, 0.4445, 0.2639, 0.4445, 0.2639, 0.4505, 0.2703, 0.4505, 0.2703, 0.4445, 0.2763, 0.4445, 0.2767, 0.4314, 0.2827, 0.4253, 0.2767, 0.4253, 0.2891, 0.4253, 0.2831, 0.4253, 0.2831, 0.4314, 0.2827, 0.4317, 0.2767, 0.4377, 0.2767, 0.4317, 0.2831, 0.4377, 0.2831, 0.4317, 0.2891, 0.4317, 0.2956, 0.4063, 0.2896, 0.4123, 0.2956, 0.4123, 0.2767, 0.4441, 0.2827, 0.4381, 0.2767, 0.4381, 0.2831, 0.4441, 0.2891, 0.4381, 0.2831, 0.4381, 0.2827, 0.4445, 0.2767, 0.4445, 0.2767, 0.4505, 0.2831, 0.4505, 0.2831, 0.4445, 0.2891, 0.4445, 0.2895, 0.4058, 0.2895, 0.3998, 0.2955, 0.3998, 0.3214, 0.4377, 0.3274, 0.4253, 0.3214, 0.4253, 0.2958, 0.4058, 0.2958, 0.3998, 0.3019, 0.3998, 0.2, 0.5084, 0.2124, 0.5084, 0.2, 0.5144, 0.2768, 0.3931, 0.2828, 0.3931, 0.2828, 0.3871, 0.2955, 0.4062, 0.2895, 0.4062, 0.2895, 0.4122, 0.3275, 0.4383, 0.3215, 0.4507, 0.3275, 0.4507, 0.3274, 0.4381, 0.3214, 0.4381, 0.3214, 0.4505, 0.2958, 0.4122, 0.2958, 0.4062, 0.3019, 0.4062, 0.2128, 0.5084, 0.2252, 0.5084, 0.2128, 0.5144, 0.2767, 0.393, 0.2767, 0.387, 0.2827, 0.387, 0.2188, 0.3998, 0.216, 0.3998, 0.216, 0.4058, 0.3274, 0.4509, 0.3214, 0.4633, 0.3214, 0.4509, 0.2891, 0.387, 0.2831, 0.387, 0.2831, 0.393, 0.2827, 0.3934, 0.2767, 0.3934, 0.2767, 0.3994, 0.2891, 0.3934, 0.2831, 0.3994, 0.2831, 0.3934, 0.2255, 0.5084, 0.2379, 0.5084, 0.2255, 0.5144])
me_cube_001.materials.append(mat_palette)
me_cube_001.use_remesh_preserve_volume = False
me_cube_001.use_remesh_preserve_attributes = False
me_cube_001.use_mirror_vertex_groups = False
me_cube_001.update()

# ---- objects
ob_tree1_2 = bpy.data.objects.new('Tree1_2', me_cube_001)

# ---- transforms, parenting, visibility, modifiers, constraints
ob_tree1_2.location = (0.0, 0.0, 0.0)
ob_tree1_2.rotation_euler = (0.0, 0.0, -2.225)
ob_tree1_2.scale = (1.04, 1.04, 1.04)
ob_tree1_2.lineart.crease_threshold = 0.0
_m = ob_tree1_2.modifiers.new('Decimate', 'DECIMATE')
_m.ratio = 0.5

# ---- collection membership
col_collection.objects.link(ob_tree1_2)

# ---- scene / render settings (as saved in the file)
scene.frame_start = 1; scene.frame_end = 250; scene.frame_set(1)
scene.render.engine = 'BLENDER_EEVEE_NEXT'
scene.cycles.use_denoising = False
scene.cycles.samples = 128
scene.cycles.sampling_pattern = 'TABULATED_SOBOL'
scene.cycles.use_adaptive_sampling = False
scene.cycles.use_light_tree = False
scene.view_settings.view_transform = 'Filmic'
bpy.context.view_layer.update()

# ---- added for rendering (the .blend has no active camera and no usable light): camera, sun
cam_auto = bpy.data.cameras.new('AutoCamera')
cam_auto.lens = 50.0
cam_auto.sensor_width = 36.0
cam_auto.clip_end = 1000.0
ob_auto_camera = bpy.data.objects.new('AutoCamera', cam_auto)
scene.collection.objects.link(ob_auto_camera)
ob_auto_camera.location = (7.45718, -9.15356, 9.0652)
ob_auto_camera.rotation_euler = (1.09748, -7.21219e-08, 0.694738)
scene.camera = ob_auto_camera
light_auto_sun = bpy.data.lights.new('AutoSun', 'SUN')
light_auto_sun.energy = 3.0
light_auto_sun.angle = 0.0523599
ob_auto_sun = bpy.data.objects.new('AutoSun', light_auto_sun)
scene.collection.objects.link(ob_auto_sun)
ob_auto_sun.rotation_euler = (0.872665, 0.174533, 0.523599)
bpy.context.view_layer.update()
